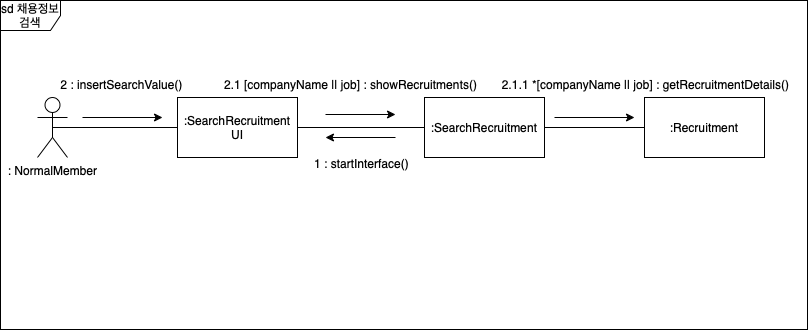

The diagram above was exported from draw.io. Its source (the exported page's mxGraphModel, read from the mxfile embedded in the PNG):
<mxGraphModel dx="1638" dy="204" grid="0" gridSize="10" guides="1" tooltips="1" connect="1" arrows="1" fold="1" page="0" pageScale="1" pageWidth="827" pageHeight="1169" math="0" shadow="0">
  <root>
    <mxCell id="0" />
    <mxCell id="1" parent="0" />
    <mxCell id="QfQsQl-ahdP0pFk2t9so-1" value=": NormalMember" style="shape=umlActor;verticalLabelPosition=bottom;verticalAlign=top;html=1;outlineConnect=0;" parent="1" vertex="1">
      <mxGeometry x="-481" y="602" width="30" height="60" as="geometry" />
    </mxCell>
    <mxCell id="QfQsQl-ahdP0pFk2t9so-3" value=":SearchRecruitment" style="rounded=0;whiteSpace=wrap;html=1;" parent="1" vertex="1">
      <mxGeometry x="-94" y="602" width="120" height="60" as="geometry" />
    </mxCell>
    <mxCell id="QfQsQl-ahdP0pFk2t9so-4" value=":SearchRecruitment UI" style="rounded=0;whiteSpace=wrap;html=1;" parent="1" vertex="1">
      <mxGeometry x="-341" y="602" width="120" height="60" as="geometry" />
    </mxCell>
    <mxCell id="QfQsQl-ahdP0pFk2t9so-5" value=":Recruitment" style="rounded=0;whiteSpace=wrap;html=1;" parent="1" vertex="1">
      <mxGeometry x="126" y="602" width="120" height="60" as="geometry" />
    </mxCell>
    <mxCell id="QfQsQl-ahdP0pFk2t9so-6" value="" style="endArrow=none;html=1;rounded=0;exitX=0.5;exitY=0.5;exitDx=0;exitDy=0;exitPerimeter=0;entryX=0;entryY=0.5;entryDx=0;entryDy=0;" parent="1" source="QfQsQl-ahdP0pFk2t9so-1" target="QfQsQl-ahdP0pFk2t9so-4" edge="1">
      <mxGeometry width="50" height="50" relative="1" as="geometry">
        <mxPoint x="-324" y="782" as="sourcePoint" />
        <mxPoint x="-274" y="732" as="targetPoint" />
      </mxGeometry>
    </mxCell>
    <mxCell id="QfQsQl-ahdP0pFk2t9so-7" value="" style="endArrow=none;html=1;rounded=0;entryX=0;entryY=0.5;entryDx=0;entryDy=0;exitX=1;exitY=0.5;exitDx=0;exitDy=0;" parent="1" source="QfQsQl-ahdP0pFk2t9so-4" target="QfQsQl-ahdP0pFk2t9so-3" edge="1">
      <mxGeometry width="50" height="50" relative="1" as="geometry">
        <mxPoint x="-314" y="792" as="sourcePoint" />
        <mxPoint x="-264" y="742" as="targetPoint" />
      </mxGeometry>
    </mxCell>
    <mxCell id="QfQsQl-ahdP0pFk2t9so-8" value="" style="endArrow=none;html=1;rounded=0;entryX=0;entryY=0.5;entryDx=0;entryDy=0;exitX=1;exitY=0.5;exitDx=0;exitDy=0;" parent="1" source="QfQsQl-ahdP0pFk2t9so-3" target="QfQsQl-ahdP0pFk2t9so-5" edge="1">
      <mxGeometry width="50" height="50" relative="1" as="geometry">
        <mxPoint x="-304" y="802" as="sourcePoint" />
        <mxPoint x="-254" y="752" as="targetPoint" />
      </mxGeometry>
    </mxCell>
    <mxCell id="QfQsQl-ahdP0pFk2t9so-12" value="" style="endArrow=classic;html=1;rounded=0;" parent="1" edge="1">
      <mxGeometry width="50" height="50" relative="1" as="geometry">
        <mxPoint x="-123" y="642" as="sourcePoint" />
        <mxPoint x="-193" y="642" as="targetPoint" />
      </mxGeometry>
    </mxCell>
    <mxCell id="QfQsQl-ahdP0pFk2t9so-14" value="" style="endArrow=classic;html=1;rounded=0;" parent="1" edge="1">
      <mxGeometry width="50" height="50" relative="1" as="geometry">
        <mxPoint x="-436" y="622" as="sourcePoint" />
        <mxPoint x="-356" y="622" as="targetPoint" />
      </mxGeometry>
    </mxCell>
    <mxCell id="QfQsQl-ahdP0pFk2t9so-16" value="" style="endArrow=classic;html=1;rounded=0;" parent="1" edge="1">
      <mxGeometry width="50" height="50" relative="1" as="geometry">
        <mxPoint x="-193" y="619" as="sourcePoint" />
        <mxPoint x="-123" y="619" as="targetPoint" />
      </mxGeometry>
    </mxCell>
    <mxCell id="QfQsQl-ahdP0pFk2t9so-18" value="" style="endArrow=classic;html=1;rounded=0;" parent="1" edge="1">
      <mxGeometry width="50" height="50" relative="1" as="geometry">
        <mxPoint x="36" y="622" as="sourcePoint" />
        <mxPoint x="116" y="622" as="targetPoint" />
      </mxGeometry>
    </mxCell>
    <mxCell id="7fSBVwSf8LbH9kk1OIEK-1" value="1 : startInterface()" style="text;html=1;align=center;verticalAlign=middle;resizable=0;points=[];autosize=1;strokeColor=none;fillColor=none;" parent="1" vertex="1">
      <mxGeometry x="-214" y="655" width="113" height="26" as="geometry" />
    </mxCell>
    <mxCell id="7fSBVwSf8LbH9kk1OIEK-2" value="2 : insertSearchValue()" style="text;html=1;align=center;verticalAlign=middle;resizable=0;points=[];autosize=1;strokeColor=none;fillColor=none;" parent="1" vertex="1">
      <mxGeometry x="-467" y="576" width="140" height="26" as="geometry" />
    </mxCell>
    <mxCell id="eTDch_xOJ51PfP02vqED-1" value="2.1 [companyName || job] : showRecruitments()" style="text;html=1;align=center;verticalAlign=middle;resizable=0;points=[];autosize=1;strokeColor=none;fillColor=none;" parent="1" vertex="1">
      <mxGeometry x="-304" y="576" width="271" height="26" as="geometry" />
    </mxCell>
    <mxCell id="eTDch_xOJ51PfP02vqED-3" value="2.1.1 *[companyName || job] : getRecruitmentDetails()" style="text;html=1;align=center;verticalAlign=middle;resizable=0;points=[];autosize=1;strokeColor=none;fillColor=none;" parent="1" vertex="1">
      <mxGeometry x="-26" y="576" width="305" height="26" as="geometry" />
    </mxCell>
    <mxCell id="Kh2KywTDSynndU2npMF--6" value="sd 채용정보검색" style="shape=umlFrame;whiteSpace=wrap;html=1;pointerEvents=0;" vertex="1" parent="1">
      <mxGeometry x="-518" y="505" width="807" height="329" as="geometry" />
    </mxCell>
  </root>
</mxGraphModel>